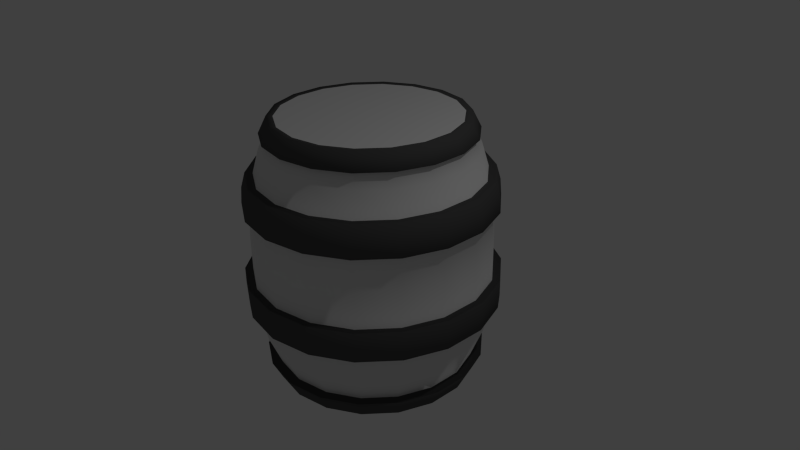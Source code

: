 # Source: Barrel.blend  (saved by Blender 2.76.0; exported with 4.5.12 LTS)
import bpy
from mathutils import Matrix  # noqa: F401  (used for matrix-valued properties, if any)

bpy.ops.wm.read_factory_settings(use_empty=True)
scene = bpy.context.scene
scene.name = 'Scene'

# ---- collections
col_collection_1 = bpy.data.collections.new('Collection 1'); scene.collection.children.link(col_collection_1)

# ---- materials (node trees are filled in below, after node groups)
mat_material_001 = bpy.data.materials.new('Material.001')
mat_material_001.alpha_threshold = 0.0
mat_material_001.use_transparent_shadow = False
mat_material_001.roughness = 0.5
mat_material_002 = bpy.data.materials.new('Material.002')
mat_material_002.alpha_threshold = 0.0
mat_material_002.use_transparent_shadow = False
mat_material_002.diffuse_color = (0.08714, 0.08714, 0.08714, 1.0)
mat_material_002.roughness = 0.5

# ---- material node trees

# ---- world
world_world = bpy.data.worlds.new('World'); scene.world = world_world
world_world.color = (0.05088, 0.05088, 0.05088)
world_world.use_sun_shadow = False
world_world.sun_shadow_jitter_overblur = 0.0
world_world.cycles.sampling_method = 'MANUAL'
world_world.cycles.sample_map_resolution = 256

# ---- cameras
cam_camera = bpy.data.cameras.new('Camera')
cam_camera.clip_end = 100.0
cam_camera.lens = 35.0
cam_camera.sensor_width = 32.0
cam_camera.sensor_height = 18.0
cam_camera.ortho_scale = 7.314
cam_camera.dof.focus_distance = 0.0
cam_camera.dof.aperture_fstop = 128.0

# ---- lights
light_lamp = bpy.data.lights.new('Lamp', 'POINT')
light_lamp.transmission_factor = 0.0
light_lamp.cutoff_distance = 30.0
light_lamp.energy = 100.0
light_lamp.shadow_buffer_clip_start = 1.001
light_lamp.shadow_soft_size = 0.1
light_lamp.shadow_maximum_resolution = 0.006
light_lamp.use_absolute_resolution = True
light_lamp.cycles.use_multiple_importance_sampling = False

# ---- meshes
me_cylinder_001 = bpy.data.meshes.new('Cylinder.001')
me_cylinder_001.from_pydata([(4.452e-09, 1.19, -0.7598), (3.159e-09, 1.153, 0.9517), (0.4071, 1.118, -0.7598), (0.3944, 1.083, 0.9517), (0.7651, 0.9118, -0.7598), (0.7411, 0.8833, 0.9517), (1.031, 0.5951, -0.7598), (0.9985, 0.5765, 0.9517), (1.172, 0.2067, -0.7598), (1.135, 0.2002, 0.9517), (1.172, -0.2067, -0.7598), (1.135, -0.2002, 0.9517), (1.031, -0.5951, -0.7598), (0.9985, -0.5765, 0.9517), (0.7651, -0.9118, -0.7598), (0.7411, -0.8833, 0.9517), (0.4071, -1.118, -0.7598), (0.3944, -1.083, 0.9517), (1.842e-07, -1.19, -0.7598), (1.773e-07, -1.153, 0.9517), (-0.4071, -1.118, -0.7598), (-0.3944, -1.083, 0.9517), (-0.7651, -0.9118, -0.7598), (-0.7411, -0.8833, 0.9517), (-1.031, -0.5951, -0.7598), (-0.9985, -0.5765, 0.9517), (-1.172, -0.2067, -0.7598), (-1.135, -0.2002, 0.9517), (-1.172, 0.2067, -0.7598), (-1.135, 0.2002, 0.9517), (-1.031, 0.5951, -0.7598), (-0.9985, 0.5765, 0.9517), (-0.7651, 0.9118, -0.7598), (-0.7411, 0.8833, 0.9517), (-0.4071, 1.118, -0.7598), (-0.3944, 1.083, 0.9517), (4.897e-09, 1.458, -0.4545), (-0.7937, 0.9459, 0.9553), (-1.069, 0.6174, 0.9553), (0.4988, 1.37, -0.4545), (-1.216, 0.2144, 0.9553), (0.9374, 1.117, -0.4545), (-1.216, -0.2144, 0.9553), (1.263, 0.7292, -0.4545), (-1.069, -0.6174, 0.9553), (1.436, 0.2532, -0.4545), (-0.7937, -0.9459, 0.9553), (1.436, -0.2532, -0.4545), (-0.4223, -1.16, 0.9553), (1.263, -0.7292, -0.4545), (1.941e-07, -1.235, 0.9553), (0.9374, -1.117, -0.4545), (0.4223, -1.16, 0.9553), (0.4988, -1.37, -0.4545), (0.7937, -0.9459, 0.9553), (2.251e-07, -1.458, -0.4545), (1.069, -0.6174, 0.9553), (-0.4988, -1.37, -0.4545), (1.216, -0.2144, 0.9553), (-0.9374, -1.117, -0.4545), (1.216, 0.2144, 0.9553), (-1.263, -0.7292, -0.4545), (1.069, 0.6174, 0.9553), (-1.436, -0.2532, -0.4545), (0.7937, 0.9459, 0.9553), (-1.436, 0.2532, -0.4545), (8.837e-09, 1.343, 0.8473), (-1.263, 0.7292, -0.4545), (7.69e-09, 1.235, 0.9553), (-0.9374, 1.117, -0.4545), (0.4223, 1.16, 0.9553), (-0.4988, 1.37, -0.4545), (0.5482, -1.506, 0.5002), (5.903e-09, 1.551, 0.1723), (0.5305, 1.457, 0.1723), (0.529, -1.454, 0.5971), (0.997, 1.188, 0.1723), (1.03, -1.228, 0.5002), (1.343, 0.7755, 0.1723), (0.9943, -1.185, 0.5971), (1.527, 0.2693, 0.1723), (1.388, -0.8014, 0.5002), (1.527, -0.2693, 0.1723), (1.34, -0.7734, 0.5971), (1.343, -0.7755, 0.1723), (1.578, -0.2783, 0.5002), (0.997, -1.188, 0.1723), (1.523, -0.2686, 0.5971), (0.5305, -1.457, 0.1723), (1.578, 0.2783, 0.5002), (2.401e-07, -1.551, 0.1723), (1.523, 0.2686, 0.5971), (-0.5305, -1.457, 0.1723), (1.388, 0.8014, 0.5002), (-0.997, -1.188, 0.1723), (1.34, 0.7734, 0.5971), (-1.343, -0.7755, 0.1723), (1.03, 1.228, 0.5002), (-1.527, -0.2693, 0.1723), (0.9943, 1.185, 0.5971), (-1.527, 0.2693, 0.1723), (0.5482, 1.506, 0.5002), (-1.343, 0.7755, 0.1723), (0.529, 1.454, 0.5971), (-0.997, 1.188, 0.1723), (1.227e-08, 1.603, 0.5002), (-0.5305, 1.457, 0.1723), (1.178e-08, 1.619, 0.3953), (5.301e-09, 1.356, 0.75), (0.4637, 1.274, 0.75), (0.8715, 1.039, 0.75), (1.174, 0.6779, 0.75), (1.335, 0.2354, 0.75), (1.335, -0.2354, 0.75), (1.174, -0.6779, 0.75), (0.8715, -1.039, 0.75), (0.4637, -1.274, 0.75), (2.1e-07, -1.356, 0.75), (-0.4637, -1.274, 0.75), (-0.8715, -1.039, 0.75), (-1.174, -0.6779, 0.75), (-1.335, -0.2354, 0.75), (-1.335, 0.2354, 0.75), (-1.174, 0.6779, 0.75), (-0.8715, 1.039, 0.75), (-0.4637, 1.274, 0.75), (0.4951, 1.36, 0.5907), (0.9305, 1.109, 0.5907), (1.254, 0.7238, 0.5907), (1.426, 0.2514, 0.5907), (1.426, -0.2514, 0.5907), (1.254, -0.7238, 0.5907), (0.9305, -1.109, 0.5907), (0.4951, -1.36, 0.5907), (2.253e-07, -1.448, 0.5907), (-0.4951, -1.36, 0.5907), (-0.9305, -1.109, 0.5907), (-1.254, -0.7238, 0.5907), (-1.426, -0.2514, 0.5907), (-1.426, 0.2514, 0.5907), (-1.254, 0.7238, 0.5907), (-0.9305, 1.109, 0.5907), (-0.4951, 1.36, 0.5907), (6.67e-09, 1.448, 0.5907), (6.987e-09, 1.515, 0.4019), (0.5183, 1.424, 0.4019), (0.974, 1.161, 0.4019), (1.312, 0.7576, 0.4019), (1.492, 0.2631, 0.4019), (1.492, -0.2631, 0.4019), (1.312, -0.7576, 0.4019), (0.974, -1.161, 0.4019), (0.5183, -1.424, 0.4019), (2.358e-07, -1.515, 0.4019), (-0.5183, -1.424, 0.4019), (-0.974, -1.161, 0.4019), (-1.312, -0.7576, 0.4019), (-1.492, -0.2631, 0.4019), (-1.492, 0.2631, 0.4019), (-1.312, 0.7576, 0.4019), (-0.974, 1.161, 0.4019), (-0.5183, 1.424, 0.4019), (4.23e-09, 1.254, 0.8509), (0.429, 1.179, 0.8509), (0.8063, 0.9609, 0.8509), (1.086, 0.6272, 0.8509), (1.235, 0.2178, 0.8509), (1.235, -0.2178, 0.8509), (1.086, -0.6272, 0.8509), (0.8063, -0.9609, 0.8509), (0.429, -1.179, 0.8509), (1.936e-07, -1.254, 0.8509), (-0.429, -1.179, 0.8509), (-0.8063, -0.9609, 0.8509), (-1.086, -0.6272, 0.8509), (-1.235, -0.2178, 0.8509), (-1.235, 0.2178, 0.8509), (-1.086, 0.6272, 0.8509), (-0.8063, 0.9609, 0.8509), (-0.429, 1.179, 0.8509), (5.903e-09, 1.551, -0.07204), (0.5305, 1.457, -0.07204), (0.997, 1.188, -0.07204), (1.343, 0.7755, -0.07204), (1.527, 0.2693, -0.07204), (1.527, -0.2693, -0.07204), (1.343, -0.7755, -0.07204), (0.997, -1.188, -0.07204), (0.5305, -1.457, -0.07204), (2.401e-07, -1.551, -0.07204), (-0.5305, -1.457, -0.07204), (-0.997, -1.188, -0.07204), (-1.343, -0.7755, -0.07204), (-1.527, -0.2693, -0.07204), (-1.527, 0.2693, -0.07204), (-1.343, 0.7755, -0.07204), (-0.997, 1.188, -0.07204), (-0.5305, 1.457, -0.07204), (0.5258, 1.445, -0.2606), (0.9881, 1.178, -0.2606), (1.331, 0.7686, -0.2606), (1.514, 0.2669, -0.2606), (1.514, -0.2669, -0.2606), (1.331, -0.7686, -0.2606), (0.9881, -1.178, -0.2606), (0.5258, -1.445, -0.2606), (2.384e-07, -1.537, -0.2606), (-0.5258, -1.445, -0.2606), (-0.9881, -1.178, -0.2606), (-1.331, -0.7686, -0.2606), (-1.514, -0.2669, -0.2606), (-1.514, 0.2669, -0.2606), (-1.331, 0.7686, -0.2606), (-0.9881, 1.178, -0.2606), (-0.5258, 1.445, -0.2606), (6.32e-09, 1.537, -0.2606), (1.3e-08, 1.639, -0.2667), (1.256e-08, 1.653, -0.1726), (0.5655, 1.554, -0.06568), (0.5655, 1.554, -0.1726), (1.063, 1.267, -0.06568), (1.063, 1.267, -0.1726), (1.432, 0.8267, -0.06568), (1.432, 0.8267, -0.1726), (1.628, 0.2871, -0.06568), (1.628, 0.2871, -0.1726), (1.628, -0.2871, -0.06568), (1.628, -0.2871, -0.1726), (1.432, -0.8267, -0.06568), (1.432, -0.8267, -0.1726), (1.063, -1.267, -0.06568), (1.063, -1.267, -0.1726), (0.5655, -1.554, -0.06568), (0.5655, -1.554, -0.1726), (2.622e-07, -1.653, -0.06568), (2.622e-07, -1.653, -0.1726), (-0.5655, -1.554, -0.06568), (-0.5655, -1.554, -0.1726), (-1.063, -1.267, -0.06568), (-1.063, -1.267, -0.1726), (-1.432, -0.8267, -0.06568), (-1.432, -0.8267, -0.1726), (-1.628, -0.2871, -0.06568), (-1.628, -0.2871, -0.1726), (-1.628, 0.2871, -0.06568), (-1.628, 0.2871, -0.1726), (-1.432, 0.8267, -0.06568), (-1.432, 0.8267, -0.1726), (-1.063, 1.267, -0.06568), (-1.063, 1.267, -0.1726), (-0.5655, 1.554, -0.06568), (-0.5655, 1.554, -0.1726), (1.256e-08, 1.653, -0.06568), (0.5605, 1.54, -0.2667), (1.053, 1.255, -0.2667), (1.419, 0.8194, -0.2667), (1.614, 0.2846, -0.2667), (1.614, -0.2846, -0.2667), (1.419, -0.8194, -0.2667), (1.053, -1.255, -0.2667), (0.5605, -1.54, -0.2667), (2.604e-07, -1.639, -0.2667), (-0.5605, -1.54, -0.2667), (-1.053, -1.255, -0.2667), (-1.419, -0.8194, -0.2667), (-1.614, -0.2846, -0.2667), (-1.614, 0.2846, -0.2667), (-1.419, 0.8194, -0.2667), (-1.053, 1.255, -0.2667), (-0.5605, 1.54, -0.2667), (2.45e-07, -1.547, 0.5971), (2.543e-07, -1.603, 0.5002), (-0.529, -1.454, 0.5971), (-0.5482, -1.506, 0.5002), (-0.9943, -1.185, 0.5971), (-1.03, -1.228, 0.5002), (-1.34, -0.7734, 0.5971), (-1.388, -0.8014, 0.5002), (-1.523, -0.2686, 0.5971), (-1.578, -0.2783, 0.5002), (-1.523, 0.2686, 0.5971), (-1.578, 0.2783, 0.5002), (-1.34, 0.7734, 0.5971), (-1.388, 0.8014, 0.5002), (-0.9943, 1.185, 0.5971), (-1.03, 1.228, 0.5002), (-0.529, 1.454, 0.5971), (-0.5482, 1.506, 0.5002), (1.144e-08, 1.547, 0.5971), (0.5538, 1.521, 0.3953), (1.041, 1.24, 0.3953), (1.402, 0.8095, 0.3953), (1.595, 0.2812, 0.3953), (1.595, -0.2812, 0.3953), (1.402, -0.8095, 0.3953), (1.041, -1.24, 0.3953), (0.5538, -1.521, 0.3953), (2.563e-07, -1.619, 0.3953), (-0.5538, -1.521, 0.3953), (-1.041, -1.24, 0.3953), (-1.402, -0.8095, 0.3953), (-1.595, -0.2812, 0.3953), (-1.595, 0.2812, 0.3953), (-1.402, 0.8095, 0.3953), (-1.041, 1.24, 0.3953), (-0.5538, 1.521, 0.3953), (-0.4223, 1.16, 0.9553), (0.4594, 1.262, 0.8473), (0.8635, 1.029, 0.8473), (1.163, 0.6717, 0.8473), (1.323, 0.2333, 0.8473), (1.323, -0.2333, 0.8473), (1.163, -0.6717, 0.8473), (0.8635, -1.029, 0.8473), (0.4594, -1.262, 0.8473), (2.117e-07, -1.343, 0.8473), (-0.4594, -1.262, 0.8473), (-0.8635, -1.029, 0.8473), (-1.163, -0.6717, 0.8473), (-1.323, -0.2333, 0.8473), (-1.323, 0.2333, 0.8473), (-1.163, 0.6717, 0.8473), (-0.8635, 1.029, 0.8473), (-0.4594, 1.262, 0.8473), (0.4451, 1.223, -0.6491), (0.8366, 0.997, -0.6491), (1.127, 0.6508, -0.6491), (1.282, 0.226, -0.6491), (1.282, -0.226, -0.6491), (1.127, -0.6508, -0.6491), (0.8366, -0.997, -0.6491), (0.4451, -1.223, -0.6491), (2.022e-07, -1.302, -0.6491), (-0.4451, -1.223, -0.6491), (-0.8366, -0.997, -0.6491), (-1.127, -0.6508, -0.6491), (-1.282, -0.226, -0.6491), (-1.282, 0.226, -0.6491), (-1.127, 0.6508, -0.6491), (-0.8366, 0.997, -0.6491), (-0.4451, 1.223, -0.6491), (5.628e-09, 1.302, -0.6491), (7.705e-09, 1.317, -0.7657), (0.4505, 1.238, -0.7657), (0.4927, 1.354, -0.6432), (0.8467, 1.009, -0.7657), (0.9259, 1.103, -0.6432), (1.141, 0.6586, -0.7657), (1.247, 0.7202, -0.6432), (1.297, 0.2287, -0.7657), (1.419, 0.2501, -0.6432), (1.297, -0.2287, -0.7657), (1.419, -0.2501, -0.6432), (1.141, -0.6586, -0.7657), (1.247, -0.7202, -0.6432), (0.8467, -1.009, -0.7657), (0.9259, -1.103, -0.6432), (0.4505, -1.238, -0.7657), (0.4927, -1.354, -0.6432), (2.066e-07, -1.317, -0.7657), (2.265e-07, -1.44, -0.6432), (-0.4505, -1.238, -0.7657), (-0.4927, -1.354, -0.6432), (-0.8467, -1.009, -0.7657), (-0.9259, -1.103, -0.6432), (-1.141, -0.6586, -0.7657), (-1.247, -0.7202, -0.6432), (-1.297, -0.2287, -0.7657), (-1.419, -0.2501, -0.6432), (-1.297, 0.2287, -0.7657), (-1.419, 0.2501, -0.6432), (-1.141, 0.6586, -0.7657), (-1.247, 0.7202, -0.6432), (-0.8467, 1.009, -0.7657), (-0.9259, 1.103, -0.6432), (-0.4505, 1.238, -0.7657), (-0.4927, 1.354, -0.6432), (9.006e-09, 1.44, -0.6432)], [], [(179, 178, 322, 323), (25, 27, 42, 44), (167, 166, 310, 311), (7, 9, 60, 62), (168, 167, 311, 312), (33, 35, 306, 37), (15, 17, 52, 54), (169, 168, 312, 313), (23, 25, 44, 46), (170, 169, 313, 314), (5, 7, 62, 64), (171, 170, 314, 315), (31, 33, 37, 38), (13, 15, 54, 56), (172, 171, 315, 316), (21, 23, 46, 48), (3, 1, 35, 33, 31, 29, 27, 25, 23, 21, 19, 17, 15, 13, 11, 9, 7, 5), (173, 172, 316, 317), (3, 5, 64, 70), (0, 2, 4, 6, 8, 10, 12, 14, 16, 18, 20, 22, 24, 26, 28, 30, 32, 34), (55, 332, 331, 53), (147, 146, 290, 291), (334, 333, 57, 59), (136, 137, 276, 274), (51, 330, 329, 49), (160, 159, 303, 304), (47, 328, 327, 45), (146, 145, 289, 290), (43, 326, 325, 41), (135, 136, 274, 272), (39, 324, 341, 36), (159, 158, 302, 303), (71, 340, 339, 69), (145, 144, 107, 289), (67, 338, 337, 65), (134, 135, 272, 270), (63, 336, 335, 61), (158, 157, 301, 302), (133, 134, 270, 75), (157, 156, 300, 301), (132, 133, 75, 79), (156, 155, 299, 300), (131, 132, 79, 83), (155, 154, 298, 299), (130, 131, 83, 87), (154, 153, 297, 298), (129, 130, 87, 91), (200, 199, 254, 255), (180, 73, 74, 181), (215, 214, 269, 216), (181, 74, 76, 182), (187, 188, 232, 230), (182, 76, 78, 183), (201, 200, 255, 256), (183, 78, 80, 184), (214, 213, 268, 269), (184, 80, 82, 185), (188, 189, 234, 232), (185, 82, 84, 186), (202, 201, 256, 257), (186, 84, 86, 187), (189, 190, 236, 234), (187, 86, 88, 188), (203, 202, 257, 258), (188, 88, 90, 189), (190, 191, 238, 236), (189, 90, 92, 190), (204, 203, 258, 259), (190, 92, 94, 191), (191, 192, 240, 238), (191, 94, 96, 192), (205, 204, 259, 260), (192, 96, 98, 193), (192, 193, 242, 240), (193, 98, 100, 194), (206, 205, 260, 261), (194, 100, 102, 195), (193, 194, 244, 242), (195, 102, 104, 196), (207, 206, 261, 262), (197, 106, 73, 180), (180, 181, 218, 252), (196, 104, 106, 197), (141, 124, 125, 142), (142, 125, 108, 143), (140, 123, 124, 141), (139, 122, 123, 140), (138, 121, 122, 139), (137, 120, 121, 138), (136, 119, 120, 137), (135, 118, 119, 136), (134, 117, 118, 135), (133, 116, 117, 134), (132, 115, 116, 133), (131, 114, 115, 132), (130, 113, 114, 131), (129, 112, 113, 130), (128, 111, 112, 129), (127, 110, 111, 128), (126, 109, 110, 127), (143, 108, 109, 126), (65, 337, 336, 63), (69, 339, 338, 67), (36, 341, 340, 71), (41, 325, 324, 39), (45, 327, 326, 43), (49, 329, 328, 47), (53, 331, 330, 51), (334, 59, 61, 335), (57, 333, 332, 55), (153, 152, 296, 297), (141, 142, 286, 284), (128, 129, 91, 95), (152, 151, 295, 296), (142, 143, 288, 286), (127, 128, 95, 99), (151, 150, 294, 295), (140, 141, 284, 282), (126, 127, 99, 103), (150, 149, 293, 294), (139, 140, 282, 280), (143, 126, 103, 288), (149, 148, 292, 293), (138, 139, 280, 278), (161, 160, 304, 305), (148, 147, 291, 292), (137, 138, 278, 276), (144, 161, 305, 107), (73, 144, 145, 74), (74, 145, 146, 76), (76, 146, 147, 78), (78, 147, 148, 80), (80, 148, 149, 82), (82, 149, 150, 84), (84, 150, 151, 86), (86, 151, 152, 88), (88, 152, 153, 90), (90, 153, 154, 92), (92, 154, 155, 94), (94, 155, 156, 96), (96, 156, 157, 98), (98, 157, 158, 100), (100, 158, 159, 102), (102, 159, 160, 104), (106, 161, 144, 73), (104, 160, 161, 106), (124, 178, 179, 125), (125, 179, 162, 108), (123, 177, 178, 124), (122, 176, 177, 123), (121, 175, 176, 122), (120, 174, 175, 121), (119, 173, 174, 120), (118, 172, 173, 119), (117, 171, 172, 118), (116, 170, 171, 117), (115, 169, 170, 116), (114, 168, 169, 115), (113, 167, 168, 114), (112, 166, 167, 113), (111, 165, 166, 112), (110, 164, 165, 111), (109, 163, 164, 110), (108, 162, 163, 109), (194, 195, 246, 244), (208, 207, 262, 263), (181, 182, 220, 218), (195, 196, 248, 246), (209, 208, 263, 264), (182, 183, 222, 220), (197, 180, 252, 250), (210, 209, 264, 265), (183, 184, 224, 222), (196, 197, 250, 248), (211, 210, 265, 266), (184, 185, 226, 224), (198, 215, 216, 253), (212, 211, 266, 267), (185, 186, 228, 226), (199, 198, 253, 254), (213, 212, 267, 268), (186, 187, 230, 228), (69, 213, 214, 71), (71, 214, 215, 36), (67, 212, 213, 69), (65, 211, 212, 67), (63, 210, 211, 65), (61, 209, 210, 63), (59, 208, 209, 61), (57, 207, 208, 59), (55, 206, 207, 57), (53, 205, 206, 55), (51, 204, 205, 53), (49, 203, 204, 51), (47, 202, 203, 49), (45, 201, 202, 47), (43, 200, 201, 45), (41, 199, 200, 43), (39, 198, 199, 41), (36, 215, 198, 39), (216, 217, 219, 253), (253, 219, 221, 254), (254, 221, 223, 255), (255, 223, 225, 256), (256, 225, 227, 257), (257, 227, 229, 258), (258, 229, 231, 259), (259, 231, 233, 260), (260, 233, 235, 261), (261, 235, 237, 262), (262, 237, 239, 263), (263, 239, 241, 264), (264, 241, 243, 265), (265, 243, 245, 266), (266, 245, 247, 267), (267, 247, 249, 268), (269, 251, 217, 216), (268, 249, 251, 269), (249, 248, 250, 251), (251, 250, 252, 217), (247, 246, 248, 249), (245, 244, 246, 247), (243, 242, 244, 245), (241, 240, 242, 243), (239, 238, 240, 241), (237, 236, 238, 239), (235, 234, 236, 237), (233, 232, 234, 235), (231, 230, 232, 233), (229, 228, 230, 231), (227, 226, 228, 229), (225, 224, 226, 227), (223, 222, 224, 225), (221, 220, 222, 223), (219, 218, 220, 221), (217, 252, 218, 219), (304, 285, 287, 305), (305, 287, 105, 107), (303, 283, 285, 304), (302, 281, 283, 303), (301, 279, 281, 302), (300, 277, 279, 301), (299, 275, 277, 300), (298, 273, 275, 299), (297, 271, 273, 298), (296, 72, 271, 297), (295, 77, 72, 296), (294, 81, 77, 295), (293, 85, 81, 294), (292, 89, 85, 293), (291, 93, 89, 292), (290, 97, 93, 291), (289, 101, 97, 290), (107, 105, 101, 289), (105, 288, 103, 101), (101, 103, 99, 97), (97, 99, 95, 93), (93, 95, 91, 89), (89, 91, 87, 85), (85, 87, 83, 81), (81, 83, 79, 77), (77, 79, 75, 72), (72, 75, 270, 271), (271, 270, 272, 273), (273, 272, 274, 275), (275, 274, 276, 277), (277, 276, 278, 279), (279, 278, 280, 281), (281, 280, 282, 283), (283, 282, 284, 285), (287, 286, 288, 105), (285, 284, 286, 287), (66, 68, 70, 307), (307, 70, 64, 308), (308, 64, 62, 309), (309, 62, 60, 310), (310, 60, 58, 311), (311, 58, 56, 312), (312, 56, 54, 313), (313, 54, 52, 314), (314, 52, 50, 315), (315, 50, 48, 316), (316, 48, 46, 317), (317, 46, 44, 318), (318, 44, 42, 319), (319, 42, 40, 320), (320, 40, 38, 321), (321, 38, 37, 322), (323, 306, 68, 66), (322, 37, 306, 323), (166, 165, 309, 310), (162, 179, 323, 66), (17, 19, 50, 52), (35, 1, 68, 306), (165, 164, 308, 309), (178, 177, 321, 322), (9, 11, 58, 60), (164, 163, 307, 308), (27, 29, 40, 42), (1, 3, 70, 68), (177, 176, 320, 321), (163, 162, 66, 307), (19, 21, 48, 50), (176, 175, 319, 320), (175, 174, 318, 319), (11, 13, 56, 58), (29, 31, 38, 40), (174, 173, 317, 318), (328, 329, 354, 352), (0, 34, 375, 342), (18, 16, 357, 359), (329, 330, 356, 354), (330, 331, 358, 356), (26, 24, 365, 367), (8, 6, 347, 349), (331, 332, 360, 358), (34, 32, 373, 375), (332, 333, 362, 360), (16, 14, 355, 357), (333, 334, 364, 362), (24, 22, 363, 365), (6, 4, 345, 347), (334, 335, 366, 364), (32, 30, 371, 373), (335, 336, 368, 366), (14, 12, 353, 355), (373, 374, 376, 375), (375, 376, 377, 342), (371, 372, 374, 373), (369, 370, 372, 371), (367, 368, 370, 369), (365, 366, 368, 367), (363, 364, 366, 365), (361, 362, 364, 363), (359, 360, 362, 361), (357, 358, 360, 359), (355, 356, 358, 357), (353, 354, 356, 355), (351, 352, 354, 353), (349, 350, 352, 351), (347, 348, 350, 349), (345, 346, 348, 347), (343, 344, 346, 345), (342, 377, 344, 343), (10, 8, 349, 351), (28, 26, 367, 369), (2, 0, 342, 343), (327, 328, 352, 350), (339, 340, 376, 374), (326, 327, 350, 348), (20, 18, 359, 361), (340, 341, 377, 376), (325, 326, 348, 346), (338, 339, 374, 372), (12, 10, 351, 353), (30, 28, 369, 371), (324, 325, 346, 344), (337, 338, 372, 370), (4, 2, 343, 345), (341, 324, 344, 377), (22, 20, 361, 363), (336, 337, 370, 368)])
me_cylinder_001.polygons.foreach_set('use_smooth', [True] * 362)
me_cylinder_001.polygons.foreach_set('material_index', [1, 1, 1, 1, 1, 1, 1, 1, 1, 1, 1, 1, 1, 1, 1, 1, 0, 1, 1, 0, 0, 1, 0, 1, 0, 1, 0, 1, 0, 1, 0, 1, 0, 1, 0, 1, 0, 1, 1, 1, 1, 1, 1, 1, 1, 1, 1, 1, 0, 1, 0, 1, 0, 1, 0, 1, 0, 1, 0, 1, 0, 1, 0, 1, 0, 1, 0, 1, 0, 1, 0, 1, 0, 1, 0, 1, 0, 1, 0, 1, 0, 1, 0, 0, 0, 0, 0, 0, 0, 0, 0, 0, 0, 0, 0, 0, 0, 0, 0, 0, 0, 0, 0, 0, 0, 0, 0, 0, 0, 0, 1, 1, 1, 1, 1, 1, 1, 1, 1, 1, 1, 1, 1, 1, 1, 1, 1, 1, 0, 0, 0, 0, 0, 0, 0, 0, 0, 0, 0, 0, 0, 0, 0, 0, 0, 0, 0, 0, 0, 0, 0, 0, 0, 0, 0, 0, 0, 0, 0, 0, 0, 0, 0, 0, 1, 1, 1, 1, 1, 1, 1, 1, 1, 1, 1, 1, 1, 1, 1, 1, 1, 1, 0, 0, 0, 0, 0, 0, 0, 0, 0, 0, 0, 0, 0, 0, 0, 0, 0, 0, 1, 1, 1, 1, 1, 1, 1, 1, 1, 1, 1, 1, 1, 1, 1, 1, 1, 1, 1, 1, 1, 1, 1, 1, 1, 1, 1, 1, 1, 1, 1, 1, 1, 1, 1, 1, 1, 1, 1, 1, 1, 1, 1, 1, 1, 1, 1, 1, 1, 1, 1, 1, 1, 1, 1, 1, 1, 1, 1, 1, 1, 1, 1, 1, 1, 1, 1, 1, 1, 1, 1, 1, 1, 1, 1, 1, 1, 1, 1, 1, 1, 1, 1, 1, 1, 1, 1, 1, 1, 1, 1, 1, 1, 1, 1, 1, 1, 1, 1, 1, 1, 1, 1, 1, 1, 1, 1, 1, 1, 1, 1, 1, 1, 1, 1, 1, 1, 1, 1, 1, 1, 1, 1, 1, 1, 1, 1, 1, 1, 1, 1, 1, 1, 1, 1, 1, 1, 1, 1, 1, 1, 1, 1, 1, 1, 1, 1, 1, 1, 1, 1, 1, 1, 1, 1, 1, 1, 1, 1, 1, 1, 1])
me_cylinder_001.materials.append(mat_material_001)
me_cylinder_001.materials.append(mat_material_002)
me_cylinder_001.use_remesh_preserve_volume = False
me_cylinder_001.use_remesh_preserve_attributes = False
me_cylinder_001.use_mirror_vertex_groups = False
me_cylinder_001.update()

# ---- objects
ob_cylinder = bpy.data.objects.new('Cylinder', me_cylinder_001)
ob_lamp = bpy.data.objects.new('Lamp', light_lamp)
ob_camera = bpy.data.objects.new('Camera', cam_camera)

# ---- transforms, parenting, visibility, modifiers, constraints
ob_cylinder.location = (0.0, 0.0, 0.0)
ob_cylinder.scale = (1.0, 1.0, 2.0)
ob_cylinder.lineart.crease_threshold = 0.0
ob_lamp.location = (4.076, 1.005, 5.904)
ob_lamp.rotation_euler = (0.6503, 0.05522, 1.866)
ob_lamp.lock_rotations_4d = False
ob_lamp.empty_display_type = 'ARROWS'
ob_lamp.color = (0.0, 0.0, 0.0, 0.0)
ob_lamp.lineart.crease_threshold = 0.0
ob_camera.location = (7.481, -6.508, 5.344)
ob_camera.rotation_euler = (1.109, 0.01082, 0.8149)
ob_camera.lock_rotations_4d = False
ob_camera.empty_display_type = 'ARROWS'
ob_camera.color = (0.0, 0.0, 0.0, 0.0)
ob_camera.display_type = 'WIRE'
ob_camera.lineart.crease_threshold = 0.0

# ---- collection membership
col_collection_1.objects.link(ob_cylinder)
col_collection_1.objects.link(ob_lamp)
col_collection_1.objects.link(ob_camera)

# ---- scene / render settings (as saved in the file)
scene.camera = ob_camera
scene.frame_start = 1; scene.frame_end = 250; scene.frame_set(1)
scene.render.engine = 'BLENDER_EEVEE_NEXT'
scene.render.resolution_percentage = 50
scene.render.dither_intensity = 0.0
scene.cycles.use_denoising = False
scene.cycles.samples = 10
scene.cycles.sampling_pattern = 'TABULATED_SOBOL'
scene.cycles.light_sampling_threshold = 0.0
scene.cycles.use_adaptive_sampling = False
scene.cycles.use_light_tree = False
scene.cycles.blur_glossy = 0.0
scene.cycles.pixel_filter_type = 'GAUSSIAN'
scene.cycles.sample_clamp_indirect = 0.0
scene.view_settings.view_transform = 'Standard'
bpy.context.view_layer.update()
